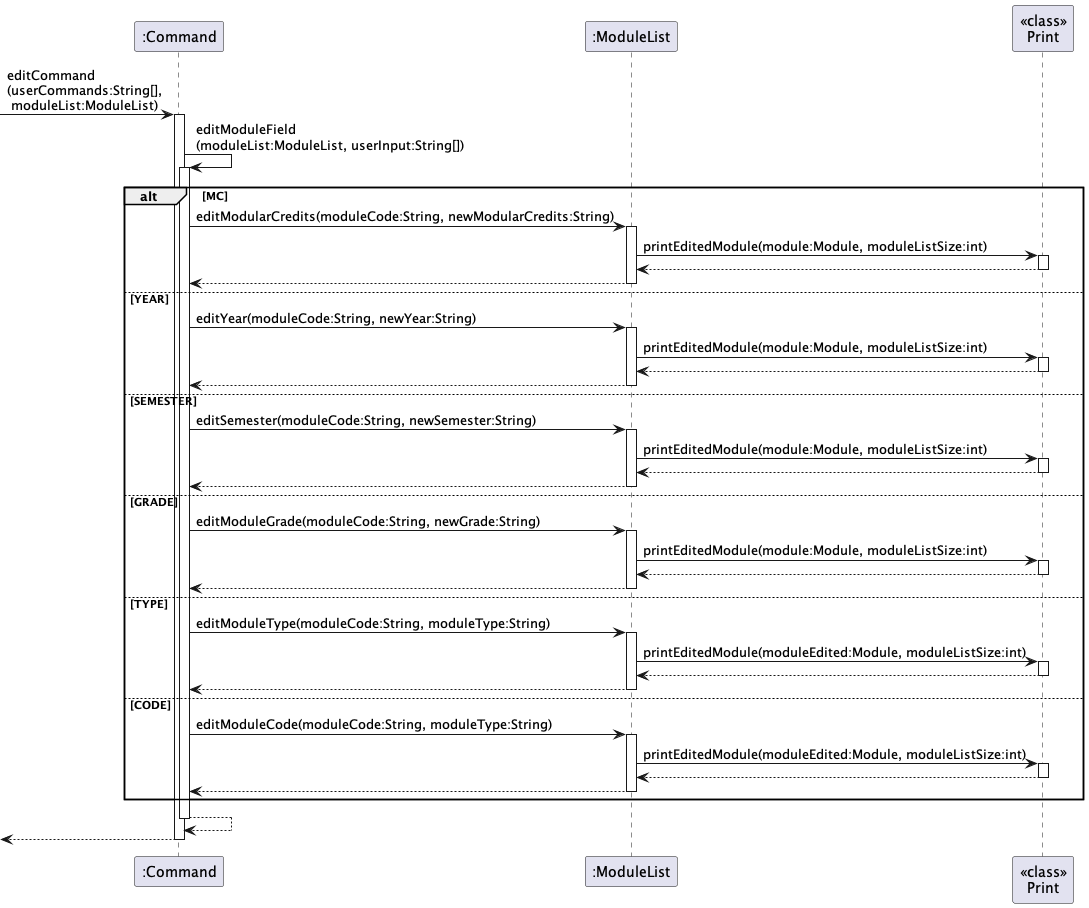

The diagram above was rendered by PlantUML. Its source (embedded in the PNG):
@startuml

participant ":Command" as Command
participant ":ModuleList" as ML
participant "<<class>>\nPrint" as Print
[->Command : editCommand\n(userCommands:String[],\n moduleList:ModuleList)
activate Command
Command -> Command : editModuleField\n(moduleList:ModuleList, userInput:String[])
activate Command


alt MC
    Command -> ML : editModularCredits(moduleCode:String, newModularCredits:String)
    activate ML
    ML -> Print : printEditedModule(module:Module, moduleListSize:int)
    activate Print
    Print --> ML
    deactivate Print
    ML --> Command
    deactivate ML
else YEAR
    Command -> ML : editYear(moduleCode:String, newYear:String)
    activate ML
    ML -> Print : printEditedModule(module:Module, moduleListSize:int)
    activate Print
    Print --> ML
    deactivate Print
    ML --> Command
    deactivate ML
else SEMESTER
    Command -> ML : editSemester(moduleCode:String, newSemester:String)
    activate ML
    ML -> Print : printEditedModule(module:Module, moduleListSize:int)
    activate Print
    Print --> ML
    deactivate Print
    ML --> Command
    deactivate ML
else GRADE
    Command -> ML : editModuleGrade(moduleCode:String, newGrade:String)
    activate ML
    ML -> Print : printEditedModule(module:Module, moduleListSize:int)
    activate Print
    Print --> ML
    deactivate Print
    ML --> Command
    deactivate ML
else TYPE
    Command -> ML : editModuleType(moduleCode:String, moduleType:String)
    activate ML
    ML -> Print : printEditedModule(moduleEdited:Module, moduleListSize:int)
    activate Print
    Print --> ML
    deactivate Print
    ML --> Command
    deactivate ML
else CODE
    Command -> ML : editModuleCode(moduleCode:String, moduleType:String)
    activate ML
    ML -> Print : printEditedModule(moduleEdited:Module, moduleListSize:int)
    activate Print
    Print --> ML
    deactivate Print
    ML --> Command
    deactivate ML
end
Command --> Command
deactivate Command

Command-->[
deactivate Command

@enduml